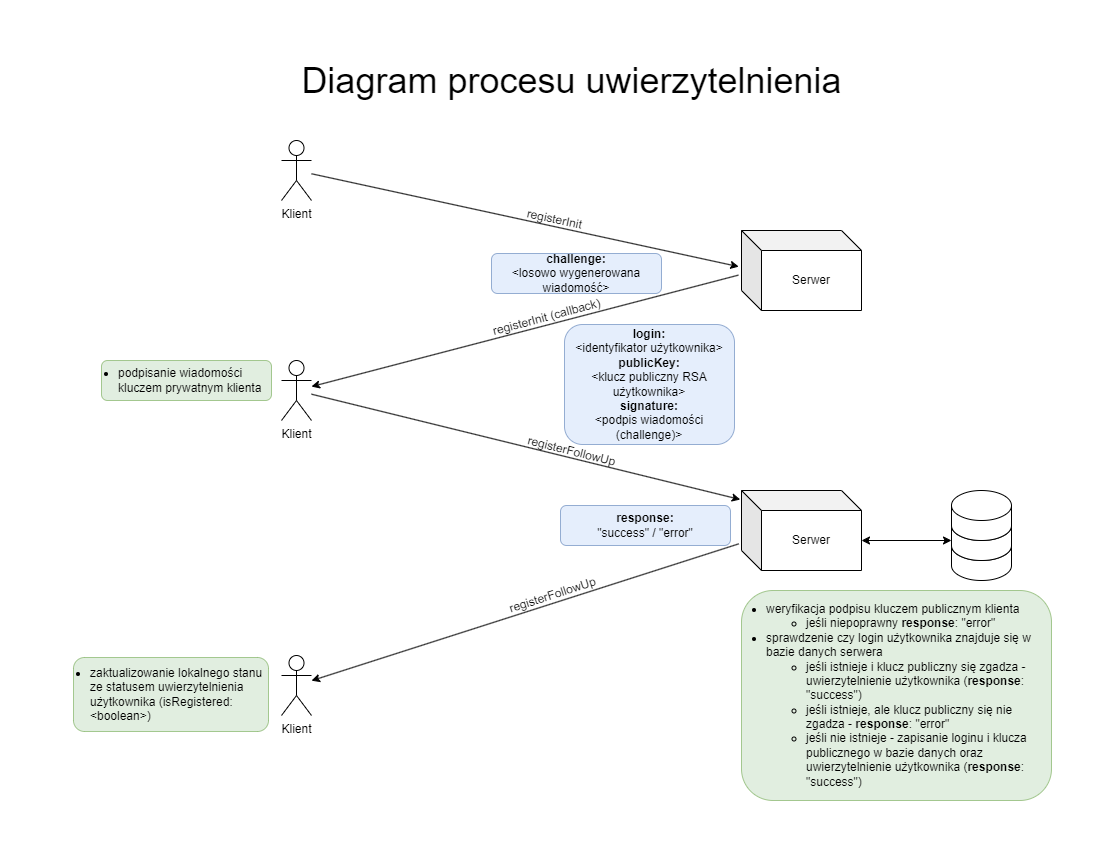

The diagram above was exported from draw.io. Its source (the exported page's mxGraphModel, read from the mxfile embedded in the PNG):
<mxGraphModel dx="4923" dy="2643" grid="0" gridSize="10" guides="1" tooltips="1" connect="1" arrows="1" fold="1" page="1" pageScale="1" pageWidth="827" pageHeight="1169" math="0" shadow="0">
  <root>
    <mxCell id="0" />
    <mxCell id="1" parent="0" />
    <mxCell id="2" value="&lt;div style=&quot;&quot;&gt;&lt;font style=&quot;font-size: 12px;&quot;&gt;&lt;b style=&quot;&quot;&gt;response:&lt;/b&gt;&lt;br&gt;&lt;/font&gt;&lt;/div&gt;&lt;div style=&quot;&quot;&gt;&lt;font style=&quot;font-size: 12px;&quot;&gt;&quot;success&quot; / &quot;error&quot;&lt;/font&gt;&lt;/div&gt;" style="rounded=1;whiteSpace=wrap;html=1;fillColor=#dae8fc;strokeColor=#6c8ebf;spacingTop=0;verticalAlign=middle;spacingBottom=0;opacity=70;" vertex="1" parent="1">
      <mxGeometry x="339" y="405" width="170" height="40" as="geometry" />
    </mxCell>
    <mxCell id="3" value="&lt;div style=&quot;&quot;&gt;&lt;span style=&quot;background-color: initial;&quot;&gt;&lt;b style=&quot;&quot;&gt;&lt;font style=&quot;font-size: 12px;&quot;&gt;login:&lt;/font&gt;&lt;/b&gt;&lt;/span&gt;&lt;/div&gt;&lt;div style=&quot;&quot;&gt;&lt;font style=&quot;font-size: 12px;&quot;&gt;&lt;span style=&quot;background-color: initial;&quot;&gt;&amp;lt;identyfikator użytkownika&amp;gt;&lt;/span&gt;&lt;br&gt;&lt;/font&gt;&lt;/div&gt;&lt;div style=&quot;&quot;&gt;&lt;span style=&quot;background-color: initial;&quot;&gt;&lt;b&gt;&lt;font style=&quot;font-size: 12px;&quot;&gt;publicKey:&lt;/font&gt;&lt;/b&gt;&lt;/span&gt;&lt;/div&gt;&lt;div style=&quot;&quot;&gt;&lt;span style=&quot;background-color: initial;&quot;&gt;&lt;font style=&quot;font-size: 12px;&quot;&gt;&amp;lt;klucz publiczny RSA użytkownika&amp;gt;&lt;/font&gt;&lt;/span&gt;&lt;/div&gt;&lt;div style=&quot;&quot;&gt;&lt;b&gt;&lt;font style=&quot;font-size: 12px;&quot;&gt;signature:&lt;/font&gt;&lt;/b&gt;&lt;/div&gt;&lt;div style=&quot;&quot;&gt;&lt;font style=&quot;font-size: 12px;&quot;&gt;&amp;lt;podpis wiadomości (challenge)&amp;gt;&lt;/font&gt;&lt;/div&gt;" style="rounded=1;whiteSpace=wrap;html=1;fillColor=#dae8fc;strokeColor=#6c8ebf;spacingTop=0;verticalAlign=middle;spacingBottom=0;opacity=70;" vertex="1" parent="1">
      <mxGeometry x="343" y="224" width="170" height="120" as="geometry" />
    </mxCell>
    <mxCell id="4" value="&lt;div style=&quot;&quot;&gt;&lt;span style=&quot;background-color: initial;&quot;&gt;&lt;b style=&quot;&quot;&gt;&lt;font style=&quot;font-size: 12px;&quot;&gt;challenge:&lt;/font&gt;&lt;/b&gt;&lt;/span&gt;&lt;/div&gt;&lt;div style=&quot;&quot;&gt;&lt;span style=&quot;background-color: initial;&quot;&gt;&lt;font style=&quot;font-size: 12px;&quot;&gt;&amp;lt;losowo wygenerowana wiadomość&amp;gt;&lt;/font&gt;&lt;/span&gt;&lt;br&gt;&lt;/div&gt;" style="rounded=1;whiteSpace=wrap;html=1;fillColor=#dae8fc;strokeColor=#6c8ebf;spacingTop=0;verticalAlign=middle;spacingBottom=0;opacity=70;" vertex="1" parent="1">
      <mxGeometry x="270" y="153" width="170" height="40" as="geometry" />
    </mxCell>
    <mxCell id="5" value="Klient" style="shape=umlActor;verticalLabelPosition=bottom;verticalAlign=top;html=1;outlineConnect=0;" vertex="1" parent="1">
      <mxGeometry x="60" y="40" width="30" height="60" as="geometry" />
    </mxCell>
    <mxCell id="6" value="Serwer" style="shape=cube;whiteSpace=wrap;html=1;boundedLbl=1;backgroundOutline=1;darkOpacity=0.05;darkOpacity2=0.1;" vertex="1" parent="1">
      <mxGeometry x="520" y="130" width="120" height="80" as="geometry" />
    </mxCell>
    <mxCell id="7" value="" style="endArrow=classic;html=1;rounded=0;entryX=-0.023;entryY=0.452;entryDx=0;entryDy=0;entryPerimeter=0;" edge="1" source="5" target="6" parent="1">
      <mxGeometry width="50" height="50" relative="1" as="geometry">
        <mxPoint x="290" y="230" as="sourcePoint" />
        <mxPoint x="340" y="180" as="targetPoint" />
      </mxGeometry>
    </mxCell>
    <mxCell id="8" value="registerInit" style="edgeLabel;html=1;align=center;verticalAlign=middle;resizable=0;points=[];rotation=12;fontSize=12;labelBackgroundColor=none;" vertex="1" connectable="0" parent="7">
      <mxGeometry x="-0.2211" y="1" relative="1" as="geometry">
        <mxPoint x="76" y="9" as="offset" />
      </mxGeometry>
    </mxCell>
    <mxCell id="9" value="Klient" style="shape=umlActor;verticalLabelPosition=bottom;verticalAlign=top;html=1;outlineConnect=0;" vertex="1" parent="1">
      <mxGeometry x="60" y="260" width="30" height="60" as="geometry" />
    </mxCell>
    <mxCell id="10" value="" style="endArrow=classic;html=1;rounded=0;exitX=-0.026;exitY=0.558;exitDx=0;exitDy=0;exitPerimeter=0;" edge="1" source="6" target="9" parent="1">
      <mxGeometry width="50" height="50" relative="1" as="geometry">
        <mxPoint x="80" y="210" as="sourcePoint" />
        <mxPoint x="150" y="220" as="targetPoint" />
      </mxGeometry>
    </mxCell>
    <mxCell id="11" value="&lt;font style=&quot;font-size: 12px;&quot;&gt;registerInit (callback)&lt;/font&gt;" style="edgeLabel;html=1;align=center;verticalAlign=middle;resizable=0;points=[];rotation=-15;labelBackgroundColor=none;fontSize=12;" vertex="1" connectable="0" parent="10">
      <mxGeometry x="-0.2211" y="1" relative="1" as="geometry">
        <mxPoint x="-27" y="-3" as="offset" />
      </mxGeometry>
    </mxCell>
    <mxCell id="12" value="" style="endArrow=classic;html=1;rounded=0;entryX=-0.01;entryY=0.113;entryDx=0;entryDy=0;entryPerimeter=0;" edge="1" source="9" target="14" parent="1">
      <mxGeometry width="50" height="50" relative="1" as="geometry">
        <mxPoint x="240" y="360" as="sourcePoint" />
        <mxPoint x="520" y="390" as="targetPoint" />
      </mxGeometry>
    </mxCell>
    <mxCell id="13" value="registerFollowUp" style="edgeLabel;html=1;align=center;verticalAlign=middle;resizable=0;points=[];rotation=14;labelBackgroundColor=none;fontSize=12;spacing=2;" vertex="1" connectable="0" parent="12">
      <mxGeometry x="-0.4995" y="-1" relative="1" as="geometry">
        <mxPoint x="153" y="29" as="offset" />
      </mxGeometry>
    </mxCell>
    <mxCell id="14" value="Serwer" style="shape=cube;whiteSpace=wrap;html=1;boundedLbl=1;backgroundOutline=1;darkOpacity=0.05;darkOpacity2=0.1;" vertex="1" parent="1">
      <mxGeometry x="520" y="390" width="120" height="80" as="geometry" />
    </mxCell>
    <mxCell id="15" value="Klient" style="shape=umlActor;verticalLabelPosition=bottom;verticalAlign=top;html=1;outlineConnect=0;" vertex="1" parent="1">
      <mxGeometry x="60" y="555" width="30" height="60" as="geometry" />
    </mxCell>
    <mxCell id="16" value="" style="endArrow=classic;html=1;rounded=0;exitX=-0.023;exitY=0.667;exitDx=0;exitDy=0;exitPerimeter=0;" edge="1" source="14" target="15" parent="1">
      <mxGeometry width="50" height="50" relative="1" as="geometry">
        <mxPoint x="510" y="420" as="sourcePoint" />
        <mxPoint x="320" y="440" as="targetPoint" />
      </mxGeometry>
    </mxCell>
    <mxCell id="17" value="&lt;font style=&quot;font-size: 12px;&quot;&gt;registerFollowUp&lt;/font&gt;" style="edgeLabel;html=1;align=center;verticalAlign=middle;resizable=0;points=[];rotation=342;labelBackgroundColor=none;fontSize=12;" vertex="1" connectable="0" parent="16">
      <mxGeometry x="0.5535" relative="1" as="geometry">
        <mxPoint x="144" y="-55" as="offset" />
      </mxGeometry>
    </mxCell>
    <mxCell id="18" value="&lt;div style=&quot;&quot;&gt;&lt;ul&gt;&lt;li&gt;&lt;font style=&quot;font-size: 12px;&quot;&gt;podpisanie wiadomości kluczem prywatnym klienta&lt;/font&gt;&lt;/li&gt;&lt;/ul&gt;&lt;/div&gt;" style="rounded=1;whiteSpace=wrap;html=1;fillColor=#d5e8d4;strokeColor=#82b366;spacingTop=0;verticalAlign=middle;spacingBottom=0;opacity=70;align=left;labelPosition=center;verticalLabelPosition=middle;spacingLeft=-25;" vertex="1" parent="1">
      <mxGeometry x="-120" y="260" width="170" height="40" as="geometry" />
    </mxCell>
    <mxCell id="19" value="&lt;div style=&quot;&quot;&gt;&lt;ul&gt;&lt;li&gt;&lt;span style=&quot;&quot;&gt;weryfikacja podpisu kluczem publicznym klienta&lt;/span&gt;&lt;/li&gt;&lt;ul&gt;&lt;li&gt;&lt;span style=&quot;&quot;&gt;jeśli niepoprawny &lt;b&gt;response&lt;/b&gt;: &quot;error&quot;&lt;/span&gt;&lt;/li&gt;&lt;/ul&gt;&lt;li&gt;&lt;span style=&quot;&quot;&gt;sprawdzenie czy login użytkownika znajduje się w bazie danych serwera&lt;/span&gt;&lt;/li&gt;&lt;ul&gt;&lt;li&gt;&lt;span style=&quot;&quot;&gt;jeśli istnieje i klucz publiczny się zgadza - uwierzytelnienie użytkownika (&lt;b&gt;response&lt;/b&gt;: &quot;success&quot;)&lt;/span&gt;&lt;/li&gt;&lt;li&gt;&lt;span style=&quot;&quot;&gt;jeśli istnieje, ale klucz publiczny się nie zgadza - &lt;b&gt;response&lt;/b&gt;: &quot;error&quot;&lt;/span&gt;&lt;/li&gt;&lt;li&gt;&lt;span style=&quot;&quot;&gt;jeśli nie istnieje - zapisanie loginu i klucza publicznego w bazie danych oraz uwierzytelnienie użytkownika (&lt;b&gt;response&lt;/b&gt;: &quot;success&quot;)&lt;/span&gt;&lt;/li&gt;&lt;/ul&gt;&lt;/ul&gt;&lt;/div&gt;" style="rounded=1;whiteSpace=wrap;html=1;fillColor=#d5e8d4;strokeColor=#82b366;spacingTop=0;verticalAlign=middle;spacingBottom=0;opacity=70;align=left;labelPosition=center;verticalLabelPosition=middle;spacingLeft=-17;" vertex="1" parent="1">
      <mxGeometry x="520" y="490" width="310" height="210" as="geometry" />
    </mxCell>
    <mxCell id="20" value="Diagram procesu uwierzytelnienia" style="text;html=1;align=center;verticalAlign=middle;resizable=0;points=[];autosize=1;strokeColor=none;fillColor=none;fontSize=36;" vertex="1" parent="1">
      <mxGeometry x="70" y="-50" width="560" height="60" as="geometry" />
    </mxCell>
    <mxCell id="21" value="" style="group" vertex="1" connectable="0" parent="1">
      <mxGeometry x="730" y="390" width="60" height="90" as="geometry" />
    </mxCell>
    <mxCell id="22" value="" style="shape=cylinder3;whiteSpace=wrap;html=1;boundedLbl=1;backgroundOutline=1;size=15;" vertex="1" parent="21">
      <mxGeometry y="40" width="60" height="50" as="geometry" />
    </mxCell>
    <mxCell id="23" value="" style="shape=cylinder3;whiteSpace=wrap;html=1;boundedLbl=1;backgroundOutline=1;size=15;" vertex="1" parent="21">
      <mxGeometry y="20" width="60" height="50" as="geometry" />
    </mxCell>
    <mxCell id="24" value="" style="shape=cylinder3;whiteSpace=wrap;html=1;boundedLbl=1;backgroundOutline=1;size=15;" vertex="1" parent="21">
      <mxGeometry width="60" height="50" as="geometry" />
    </mxCell>
    <mxCell id="25" value="" style="endArrow=classic;startArrow=classic;html=1;rounded=0;exitX=0;exitY=0;exitDx=120;exitDy=50;exitPerimeter=0;entryX=0;entryY=0;entryDx=0;entryDy=30;entryPerimeter=0;" edge="1" source="14" target="23" parent="1">
      <mxGeometry width="50" height="50" relative="1" as="geometry">
        <mxPoint x="380" y="550" as="sourcePoint" />
        <mxPoint x="430" y="500" as="targetPoint" />
      </mxGeometry>
    </mxCell>
    <mxCell id="26" value="&lt;div style=&quot;&quot;&gt;&lt;ul&gt;&lt;li&gt;&lt;font style=&quot;font-size: 12px;&quot;&gt;zaktualizowanie lokalnego stanu ze statusem uwierzytelnienia użytkownika (isRegistered: &amp;lt;boolean&amp;gt;)&lt;/font&gt;&lt;/li&gt;&lt;/ul&gt;&lt;/div&gt;" style="rounded=1;whiteSpace=wrap;html=1;fillColor=#d5e8d4;strokeColor=#82b366;spacingTop=0;verticalAlign=middle;spacingBottom=0;opacity=70;align=left;labelPosition=center;verticalLabelPosition=middle;spacingLeft=-25;" vertex="1" parent="1">
      <mxGeometry x="-148" y="557" width="195" height="74" as="geometry" />
    </mxCell>
  </root>
</mxGraphModel>